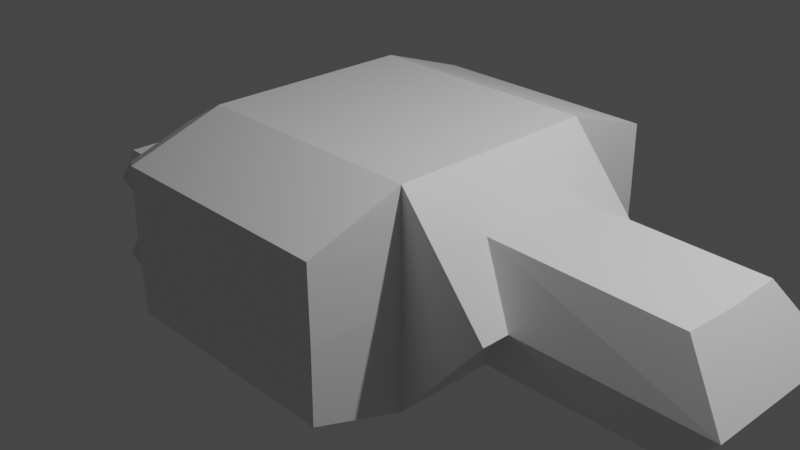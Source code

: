 # Source: courier.blend  (saved by Blender 2.80.75; exported with 4.5.12 LTS)
import bpy
from mathutils import Matrix  # noqa: F401  (used for matrix-valued properties, if any)

bpy.ops.wm.read_factory_settings(use_empty=True)
scene = bpy.context.scene
scene.name = 'Scene'

# ---- collections
col_collection = bpy.data.collections.new('Collection'); scene.collection.children.link(col_collection)

# ---- materials (node trees are filled in below, after node groups)
mat_material = bpy.data.materials.new('Material')
mat_material.alpha_threshold = 0.0
mat_material.use_transparent_shadow = False
mat_material.line_color = (0.0, 0.0, 0.0, 1.0)

# ---- material node trees
mat_material.use_nodes = True; mat_material.node_tree.nodes.clear()
_N = mat_material.node_tree.nodes; _L = mat_material.node_tree.links
n0 = _N.new('ShaderNodeOutputMaterial'); n0.name = 'Material Output'; n0.location = (300, 300)
n1 = _N.new('ShaderNodeBsdfPrincipled'); n1.name = 'Principled BSDF'; n1.location = (10, 300)
n1.distribution = 'GGX'
n1.subsurface_method = 'BURLEY'
n1.inputs[2].default_value = 0.4
n1.inputs[3].default_value = 1.45
n1.inputs[27].default_value = (0.0, 0.0, 0.0, 1.0)
n1.inputs[28].default_value = 1.0
_L.new(n1.outputs[0], n0.inputs[0])
n0.is_active_output = True

# ---- world
world_world = bpy.data.worlds.new('World'); scene.world = world_world
world_world.use_nodes = True; world_world.node_tree.nodes.clear()
_N = world_world.node_tree.nodes; _L = world_world.node_tree.links
n0 = _N.new('ShaderNodeOutputWorld'); n0.name = 'World Output'; n0.location = (300, 300)
n1 = _N.new('ShaderNodeBackground'); n1.name = 'Background'; n1.location = (10, 300)
n1.inputs[0].default_value = (0.05088, 0.05088, 0.05088, 1.0)
_L.new(n1.outputs[0], n0.inputs[0])
n0.is_active_output = True
world_world.color = (0.05088, 0.05088, 0.05088)
world_world.use_sun_shadow = False
world_world.sun_shadow_jitter_overblur = 0.0

# ---- cameras
cam_camera = bpy.data.cameras.new('Camera')
cam_camera.clip_end = 100.0
cam_camera.ortho_scale = 7.314

# ---- lights
light_light = bpy.data.lights.new('Light', 'POINT')
light_light.transmission_factor = 0.0
light_light.energy = 1000.0
light_light.shadow_soft_size = 0.1
light_light.shadow_maximum_resolution = 0.006
light_light.use_absolute_resolution = True

# ---- meshes
me_cube = bpy.data.meshes.new('Cube')
me_cube.from_pydata([(1.251, 0.0, 1.152), (1.251, -1.152, 1.152), (2.229, -1.152, 0.0), (-1.358, 0.0, 1.152), (-2.406, 0.0, 0.0), (-1.358, -1.152, 1.152), (-2.406, -1.152, 0.0), (-1.392, -1.152, 0.0), (1.26, -1.152, 0.0), (1.251, -2.18, 0.7996), (-1.358, -2.18, 0.7996), (-1.392, -2.18, 0.0), (1.26, -2.18, 0.0), (-1.652, -1.318, 0.949), (-1.676, -1.318, 0.0), (-1.652, -2.018, 0.7087), (-1.676, -2.018, 0.0), (-1.262, -1.316, 0.9379), (-1.286, -1.316, 0.0), (-1.262, -2.016, 0.6977), (-1.286, -2.016, 0.0), (0.0, 1.0, -1.0), (0.0, 1.0, 1.0), (0.1951, 0.9808, -1.0), (0.1951, 0.9808, 1.0), (0.3827, 0.9239, -1.0), (0.3827, 0.9239, 1.0), (0.5556, 0.8315, -1.0), (0.5556, 0.8315, 1.0), (0.7071, 0.7071, -1.0), (0.7071, 0.7071, 1.0), (0.8315, 0.5556, -1.0), (0.8315, 0.5556, 1.0), (0.9239, 0.3827, -1.0), (0.9239, 0.3827, 1.0), (0.9808, 0.1951, -1.0), (0.9808, 0.1951, 1.0), (1.0, 7.55e-08, -1.0), (1.0, 7.55e-08, 1.0), (0.9808, -0.1951, -1.0), (0.9808, -0.1951, 1.0), (0.9239, -0.3827, -1.0), (0.9239, -0.3827, 1.0), (0.8315, -0.5556, -1.0), (0.8315, -0.5556, 1.0), (0.7071, -0.7071, -1.0), (0.7071, -0.7071, 1.0), (0.5556, -0.8315, -1.0), (0.5556, -0.8315, 1.0), (0.3827, -0.9239, -1.0), (0.3827, -0.9239, 1.0), (0.1951, -0.9808, -1.0), (0.1951, -0.9808, 1.0), (-3.258e-07, -1.0, -1.0), (-3.258e-07, -1.0, 1.0), (-0.1951, -0.9808, -1.0), (-0.1951, -0.9808, 1.0), (-0.3827, -0.9239, -1.0), (-0.3827, -0.9239, 1.0), (-0.5556, -0.8315, -1.0), (-0.5556, -0.8315, 1.0), (-0.7071, -0.7071, -1.0), (-0.7071, -0.7071, 1.0), (-0.8315, -0.5556, -1.0), (-0.8315, -0.5556, 1.0), (-0.9239, -0.3827, -1.0), (-0.9239, -0.3827, 1.0), (-0.9808, -0.1951, -1.0), (-0.9808, -0.1951, 1.0), (-1.0, 9.656e-07, -1.0), (-1.0, 9.656e-07, 1.0), (-0.9808, 0.1951, -1.0), (-0.9808, 0.1951, 1.0), (-0.9239, 0.3827, -1.0), (-0.9239, 0.3827, 1.0), (-0.8315, 0.5556, -1.0), (-0.8315, 0.5556, 1.0), (-0.7071, 0.7071, -1.0), (-0.7071, 0.7071, 1.0), (-0.5556, 0.8315, -1.0), (-0.5556, 0.8315, 1.0), (-0.3827, 0.9239, -1.0), (-0.3827, 0.9239, 1.0), (-0.1951, 0.9808, -1.0), (-0.1951, 0.9808, 1.0), (-1.927, -1.371, 0.4278), (-0.8413, -1.371, 0.4278), (-1.927, -1.523, 0.165), (-0.8413, -1.523, 0.165), (-1.927, -1.826, 0.165), (-0.8413, -1.826, 0.165), (-1.927, -1.978, 0.4278), (-0.8413, -1.978, 0.4278), (-1.927, -1.826, 0.6906), (-0.8413, -1.826, 0.6906), (-1.927, -1.523, 0.6906), (-0.8413, -1.523, 0.6906), (-1.927, -1.447, 0.2964), (-0.8413, -1.447, 0.2964), (-1.145, -1.371, 0.4278), (-1.145, -1.523, 0.165), (-1.927, -1.674, 0.165), (-0.8413, -1.674, 0.165), (-1.145, -1.826, 0.165), (-1.927, -1.902, 0.2964), (-0.8413, -1.902, 0.2964), (-1.145, -1.978, 0.4278), (-1.927, -1.902, 0.5592), (-0.8413, -1.902, 0.5592), (-1.145, -1.826, 0.6906), (-1.927, -1.674, 0.6906), (-0.8413, -1.674, 0.6906), (-1.145, -1.523, 0.6906), (-1.927, -1.447, 0.5592), (-0.8413, -1.447, 0.5592), (-1.145, -1.447, 0.5592), (-1.145, -1.674, 0.6906), (-1.145, -1.902, 0.5592), (-1.145, -1.902, 0.2964), (-1.145, -1.674, 0.165), (-1.145, -1.447, 0.2964), (-1.626, -1.536, 0.3482), (-1.626, -1.582, 0.2686), (-1.626, -1.674, 0.2686), (-1.626, -1.766, 0.2686), (-1.626, -1.812, 0.3482), (-1.626, -1.858, 0.4278), (-1.626, -1.812, 0.5074), (-1.626, -1.766, 0.587), (-1.626, -1.674, 0.587), (-1.626, -1.582, 0.587), (-1.626, -1.536, 0.5074), (-1.626, -1.49, 0.4278), (2.229, -0.8468, 0.0), (1.728, 0.0, 0.6241), (1.714, -0.5862, 0.6408), (3.761, 0.0, 0.5898), (4.263, 0.0, 0.0), (4.263, -0.8468, 0.0), (3.747, -0.5862, 0.6064)], [], [(0, 3, 5, 1), (2, 1, 8), (6, 5, 3, 4), (134, 135, 139, 136), (12, 9, 10, 11), (7, 5, 6), (8, 1, 9, 12), (11, 10, 15, 16), (1, 5, 10, 9), (15, 13, 17, 19), (5, 7, 14, 13), (10, 5, 13, 15), (17, 18, 20, 19), (16, 15, 19, 20), (13, 14, 18, 17), (21, 22, 24, 23), (23, 24, 26, 25), (25, 26, 28, 27), (27, 28, 30, 29), (29, 30, 32, 31), (31, 32, 34, 33), (33, 34, 36, 35), (35, 36, 38, 37), (37, 38, 40, 39), (39, 40, 42, 41), (41, 42, 44, 43), (43, 44, 46, 45), (45, 46, 48, 47), (47, 48, 50, 49), (49, 50, 52, 51), (51, 52, 54, 53), (53, 54, 56, 55), (55, 56, 58, 57), (57, 58, 60, 59), (59, 60, 62, 61), (61, 62, 64, 63), (63, 64, 66, 65), (65, 66, 68, 67), (67, 68, 70, 69), (69, 70, 72, 71), (71, 72, 74, 73), (73, 74, 76, 75), (75, 76, 78, 77), (77, 78, 80, 79), (79, 80, 82, 81), (24, 22, 84, 82, 80, 78, 76, 74, 72, 70, 68, 66, 64, 62, 60, 58, 56, 54, 52, 50, 48, 46, 44, 42, 40, 38, 36, 34, 32, 30, 28, 26), (81, 82, 84, 83), (83, 84, 22, 21), (21, 23, 25, 27, 29, 31, 33, 35, 37, 39, 41, 43, 45, 47, 49, 51, 53, 55, 57, 59, 61, 63, 65, 67, 69, 71, 73, 75, 77, 79, 81, 83), (120, 98, 88, 100), (119, 102, 90, 103), (118, 105, 92, 106), (117, 108, 94, 109), (88, 98, 86, 114, 96, 111, 94, 108, 92, 105, 90, 102), (116, 111, 96, 112), (115, 114, 86, 99), (101, 89, 124, 123), (113, 115, 99, 85), (95, 112, 115, 113), (112, 96, 114, 115), (110, 116, 112, 95), (93, 109, 116, 110), (109, 94, 111, 116), (107, 117, 109, 93), (91, 106, 117, 107), (106, 92, 108, 117), (104, 118, 106, 91), (89, 103, 118, 104), (103, 90, 105, 118), (101, 119, 103, 89), (87, 100, 119, 101), (100, 88, 102, 119), (97, 120, 100, 87), (85, 99, 120, 97), (99, 86, 98, 120), (132, 121, 122, 123, 124, 125, 126, 127, 128, 129, 130, 131), (91, 107, 127, 126), (85, 97, 121, 132), (89, 104, 125, 124), (87, 101, 123, 122), (113, 85, 132, 131), (110, 95, 130, 129), (107, 93, 128, 127), (95, 113, 131, 130), (97, 87, 122, 121), (104, 91, 126, 125), (93, 110, 129, 128), (137, 136, 139, 138), (133, 135, 134, 0, 1, 2), (135, 133, 138, 139)])
_uv = me_cube.uv_layers.new(name='UVMap')
_uv.uv.foreach_set('vector', [0.375, 0.0, 0.625, 0.0, 0.625, 0.25, 0.375, 0.25, 0.375, 0.25, 0.625, 0.25, 0.375, 0.3041, 0.375, 0.5, 0.625, 0.5, 0.625, 0.75, 0.375, 0.75, 0.2322, 0.5, 0.2358, 0.6272, 0.2358, 0.6272, 0.2322, 0.5, 0.375, 0.3041, 0.625, 0.25, 0.625, 0.5, 0.375, 0.4519, 0.375, 0.4519, 0.625, 0.5, 0.375, 0.5, 0.375, 0.3041, 0.625, 0.25, 0.625, 0.25, 0.375, 0.3041, 0.375, 0.4519, 0.625, 0.5, 0.625, 0.5, 0.375, 0.4519, 0.375, 0.25, 0.625, 0.25, 0.625, 0.25, 0.375, 0.25, 0.625, 0.25, 0.625, 0.25, 0.625, 0.25, 0.625, 0.25, 0.625, 0.5, 0.375, 0.4519, 0.375, 0.4519, 0.625, 0.5, 0.625, 0.25, 0.625, 0.25, 0.625, 0.25, 0.625, 0.25, 0.625, 0.5, 0.375, 0.4519, 0.375, 0.4519, 0.625, 0.5, 0.375, 0.4519, 0.625, 0.5, 0.625, 0.5, 0.375, 0.4519, 0.625, 0.5, 0.375, 0.4519, 0.375, 0.4519, 0.625, 0.5, 1.0, 0.5, 1.0, 1.0, 0.9688, 1.0, 0.9688, 0.5, 0.9688, 0.5, 0.9688, 1.0, 0.9375, 1.0, 0.9375, 0.5, 0.9375, 0.5, 0.9375, 1.0, 0.9062, 1.0, 0.9062, 0.5, 0.9062, 0.5, 0.9062, 1.0, 0.875, 1.0, 0.875, 0.5, 0.875, 0.5, 0.875, 1.0, 0.8438, 1.0, 0.8438, 0.5, 0.8438, 0.5, 0.8438, 1.0, 0.8125, 1.0, 0.8125, 0.5, 0.8125, 0.5, 0.8125, 1.0, 0.7812, 1.0, 0.7812, 0.5, 0.7812, 0.5, 0.7812, 1.0, 0.75, 1.0, 0.75, 0.5, 0.75, 0.5, 0.75, 1.0, 0.7188, 1.0, 0.7188, 0.5, 0.7188, 0.5, 0.7188, 1.0, 0.6875, 1.0, 0.6875, 0.5, 0.6875, 0.5, 0.6875, 1.0, 0.6562, 1.0, 0.6562, 0.5, 0.6562, 0.5, 0.6562, 1.0, 0.625, 1.0, 0.625, 0.5, 0.625, 0.5, 0.625, 1.0, 0.5938, 1.0, 0.5938, 0.5, 0.5938, 0.5, 0.5938, 1.0, 0.5625, 1.0, 0.5625, 0.5, 0.5625, 0.5, 0.5625, 1.0, 0.5312, 1.0, 0.5312, 0.5, 0.5312, 0.5, 0.5312, 1.0, 0.5, 1.0, 0.5, 0.5, 0.5, 0.5, 0.5, 1.0, 0.4688, 1.0, 0.4688, 0.5, 0.4688, 0.5, 0.4688, 1.0, 0.4375, 1.0, 0.4375, 0.5, 0.4375, 0.5, 0.4375, 1.0, 0.4062, 1.0, 0.4062, 0.5, 0.4062, 0.5, 0.4062, 1.0, 0.375, 1.0, 0.375, 0.5, 0.375, 0.5, 0.375, 1.0, 0.3438, 1.0, 0.3438, 0.5, 0.3438, 0.5, 0.3438, 1.0, 0.3125, 1.0, 0.3125, 0.5, 0.3125, 0.5, 0.3125, 1.0, 0.2812, 1.0, 0.2812, 0.5, 0.2812, 0.5, 0.2812, 1.0, 0.25, 1.0, 0.25, 0.5, 0.25, 0.5, 0.25, 1.0, 0.2188, 1.0, 0.2188, 0.5, 0.2188, 0.5, 0.2188, 1.0, 0.1875, 1.0, 0.1875, 0.5, 0.1875, 0.5, 0.1875, 1.0, 0.1562, 1.0, 0.1562, 0.5, 0.1562, 0.5, 0.1562, 1.0, 0.125, 1.0, 0.125, 0.5, 0.125, 0.5, 0.125, 1.0, 0.09375, 1.0, 0.09375, 0.5, 0.09375, 0.5, 0.09375, 1.0, 0.0625, 1.0, 0.0625, 0.5, 0.2968, 0.4854, 0.25, 0.49, 0.2032, 0.4854, 0.1582, 0.4717, 0.1167, 0.4496, 0.08029, 0.4197, 0.05045, 0.3833, 0.02827, 0.3418, 0.01461, 0.2968, 0.01, 0.25, 0.01461, 0.2032, 0.02827, 0.1582, 0.05045, 0.1167, 0.08029, 0.08029, 0.1167, 0.05045, 0.1582, 0.02827, 0.2032, 0.01461, 0.25, 0.01, 0.2968, 0.01461, 0.3418, 0.02827, 0.3833, 0.05045, 0.4197, 0.08029, 0.4496, 0.1167, 0.4717, 0.1582, 0.4854, 0.2032, 0.49, 0.25, 0.4854, 0.2968, 0.4717, 0.3418, 0.4496, 0.3833, 0.4197, 0.4197, 0.3833, 0.4496, 0.3418, 0.4717, 0.0625, 0.5, 0.0625, 1.0, 0.03125, 1.0, 0.03125, 0.5, 0.03125, 0.5, 0.03125, 1.0, 0.0, 1.0, 0.0, 0.5, 0.75, 0.49, 0.7968, 0.4854, 0.8418, 0.4717, 0.8833, 0.4496, 0.9197, 0.4197, 0.9496, 0.3833, 0.9717, 0.3418, 0.9854, 0.2968, 0.99, 0.25, 0.9854, 0.2032, 0.9717, 0.1582, 0.9496, 0.1167, 0.9197, 0.08029, 0.8833, 0.05045, 0.8418, 0.02827, 0.7968, 0.01461, 0.75, 0.01, 0.7032, 0.01461, 0.6582, 0.02827, 0.6167, 0.05045, 0.5803, 0.08029, 0.5504, 0.1167, 0.5283, 0.1582, 0.5146, 0.2032, 0.51, 0.25, 0.5146, 0.2968, 0.5283, 0.3418, 0.5504, 0.3833, 0.5803, 0.4197, 0.6167, 0.4496, 0.6582, 0.4717, 0.7032, 0.4854, 0.9167, 0.75, 0.9167, 1.0, 0.8333, 1.0, 0.8333, 0.75, 0.75, 0.75, 0.75, 1.0, 0.6667, 1.0, 0.6667, 0.75, 0.5833, 0.75, 0.5833, 1.0, 0.5, 1.0, 0.5, 0.75, 0.4167, 0.75, 0.4167, 1.0, 0.3333, 1.0, 0.3333, 0.75, 0.4578, 0.37, 0.3539, 0.43, 0.25, 0.49, 0.1461, 0.43, 0.04215, 0.37, 0.04215, 0.25, 0.04215, 0.13, 0.1461, 0.07, 0.25, 0.01, 0.3539, 0.07, 0.4578, 0.13, 0.4578, 0.25, 0.25, 0.75, 0.25, 1.0, 0.1667, 1.0, 0.1667, 0.75, 0.08333, 0.75, 0.08333, 1.0, -8.941e-08, 1.0, -8.941e-08, 0.75, 0.75, 0.5, 0.6667, 0.5, 0.6667, 0.5, 0.75, 0.5, 0.08333, 0.5, 0.08333, 0.75, -8.941e-08, 0.75, -8.941e-08, 0.5, 0.1667, 0.5, 0.1667, 0.75, 0.08333, 0.75, 0.08333, 0.5, 0.1667, 0.75, 0.1667, 1.0, 0.08333, 1.0, 0.08333, 0.75, 0.25, 0.5, 0.25, 0.75, 0.1667, 0.75, 0.1667, 0.5, 0.3333, 0.5, 0.3333, 0.75, 0.25, 0.75, 0.25, 0.5, 0.3333, 0.75, 0.3333, 1.0, 0.25, 1.0, 0.25, 0.75, 0.4167, 0.5, 0.4167, 0.75, 0.3333, 0.75, 0.3333, 0.5, 0.5, 0.5, 0.5, 0.75, 0.4167, 0.75, 0.4167, 0.5, 0.5, 0.75, 0.5, 1.0, 0.4167, 1.0, 0.4167, 0.75, 0.5833, 0.5, 0.5833, 0.75, 0.5, 0.75, 0.5, 0.5, 0.6667, 0.5, 0.6667, 0.75, 0.5833, 0.75, 0.5833, 0.5, 0.6667, 0.75, 0.6667, 1.0, 0.5833, 1.0, 0.5833, 0.75, 0.75, 0.5, 0.75, 0.75, 0.6667, 0.75, 0.6667, 0.5, 0.8333, 0.5, 0.8333, 0.75, 0.75, 0.75, 0.75, 0.5, 0.8333, 0.75, 0.8333, 1.0, 0.75, 1.0, 0.75, 0.75, 0.9167, 0.5, 0.9167, 0.75, 0.8333, 0.75, 0.8333, 0.5, 1.0, 0.5, 1.0, 0.75, 0.9167, 0.75, 0.9167, 0.5, 1.0, 0.75, 1.0, 1.0, 0.9167, 1.0, 0.9167, 0.75, 0.75, 0.49, 0.8539, 0.43, 0.9578, 0.37, 0.9578, 0.25, 0.9578, 0.13, 0.8539, 0.07, 0.75, 0.01, 0.6461, 0.07, 0.5422, 0.13, 0.5422, 0.25, 0.5422, 0.37, 0.6461, 0.43, 0.5, 0.5, 0.4167, 0.5, 0.4167, 0.5, 0.5, 0.5, 1.0, 0.5, 0.9167, 0.5, 0.9167, 0.5, 1.0, 0.5, 0.6667, 0.5, 0.5833, 0.5, 0.5833, 0.5, 0.6667, 0.5, 0.8333, 0.5, 0.75, 0.5, 0.75, 0.5, 0.8333, 0.5, 0.08333, 0.5, -8.941e-08, 0.5, -8.941e-08, 0.5, 0.08333, 0.5, 0.25, 0.5, 0.1667, 0.5, 0.1667, 0.5, 0.25, 0.5, 0.4167, 0.5, 0.3333, 0.5, 0.3333, 0.5, 0.4167, 0.5, 0.1667, 0.5, 0.08333, 0.5, 0.08333, 0.5, 0.1667, 0.5, 0.9167, 0.5, 0.8333, 0.5, 0.8333, 0.5, 0.9167, 0.5, 0.5833, 0.5, 0.5, 0.5, 0.5, 0.5, 0.5833, 0.5, 0.3333, 0.5, 0.25, 0.5, 0.25, 0.5, 0.3333, 0.5, 0.125, 0.5, 0.2322, 0.5, 0.2358, 0.6272, 0.125, 0.6837, 0.125, 0.6837, 0.2358, 0.6272, 0.2322, 0.5, 0.375, 0.5, 0.375, 0.75, 0.125, 0.75, 0.2358, 0.6272, 0.125, 0.6837, 0.125, 0.6837, 0.2358, 0.6272])
me_cube.materials.append(mat_material)
me_cube.use_remesh_preserve_volume = False
me_cube.use_remesh_preserve_attributes = False
me_cube.use_mirror_vertex_groups = False
me_cube.update()

# ---- objects
ob_main = bpy.data.objects.new('main', me_cube)
ob_light = bpy.data.objects.new('Light', light_light)
ob_camera = bpy.data.objects.new('Camera', cam_camera)
ob_engine = bpy.data.objects.new('engine', None)
ob_engine_001 = bpy.data.objects.new('engine.001', None)
ob_engine_002 = bpy.data.objects.new('engine.002', None)
ob_engine_003 = bpy.data.objects.new('engine.003', None)

# ---- transforms, parenting, visibility, modifiers, constraints
ob_main.location = (0.0, 0.0, 0.0)
ob_main.lock_rotations_4d = False
ob_main.empty_display_type = 'ARROWS'
ob_main.lineart.crease_threshold = 0.0
_m = ob_main.modifiers.new('Mirror', 'MIRROR')
_m.use_axis = (False, True, True)
_m.use_clip = True
ob_light.location = (4.076, 1.005, 5.904)
ob_light.rotation_euler = (0.6503, 0.05522, 1.866)
ob_light.lock_rotations_4d = False
ob_light.empty_display_type = 'ARROWS'
ob_light.color = (0.0, 0.0, 0.0, 0.0)
ob_light.lineart.crease_threshold = 0.0
ob_camera.location = (7.359, -6.926, 4.958)
ob_camera.rotation_euler = (1.109, 0.0, 0.8149)
ob_camera.lock_rotations_4d = False
ob_camera.empty_display_type = 'ARROWS'
ob_camera.color = (0.0, 0.0, 0.0, 0.0)
ob_camera.display_type = 'WIRE'
ob_camera.lineart.crease_threshold = 0.0
ob_engine.location = (-1.816, -1.653, 0.4305)
ob_engine.lineart.crease_threshold = 0.0
ob_engine_001.location = (-1.816, 1.653, 0.4305)
ob_engine_001.lineart.crease_threshold = 0.0
ob_engine_002.location = (-1.816, 1.653, -0.4305)
ob_engine_002.lineart.crease_threshold = 0.0
ob_engine_003.location = (-1.816, -1.653, -0.4305)
ob_engine_003.lineart.crease_threshold = 0.0

# ---- collection membership
col_collection.objects.link(ob_main)
col_collection.objects.link(ob_light)
col_collection.objects.link(ob_camera)
col_collection.objects.link(ob_engine)
col_collection.objects.link(ob_engine_001)
col_collection.objects.link(ob_engine_002)
col_collection.objects.link(ob_engine_003)

# ---- scene / render settings (as saved in the file)
scene.camera = ob_camera
scene.frame_start = 1; scene.frame_end = 250; scene.frame_set(1)
scene.render.engine = 'BLENDER_EEVEE_NEXT'
scene.cycles.use_denoising = False
scene.cycles.samples = 128
scene.cycles.sampling_pattern = 'TABULATED_SOBOL'
scene.cycles.use_adaptive_sampling = False
scene.cycles.use_light_tree = False
scene.view_settings.view_transform = 'Filmic'
bpy.context.view_layer.update()
